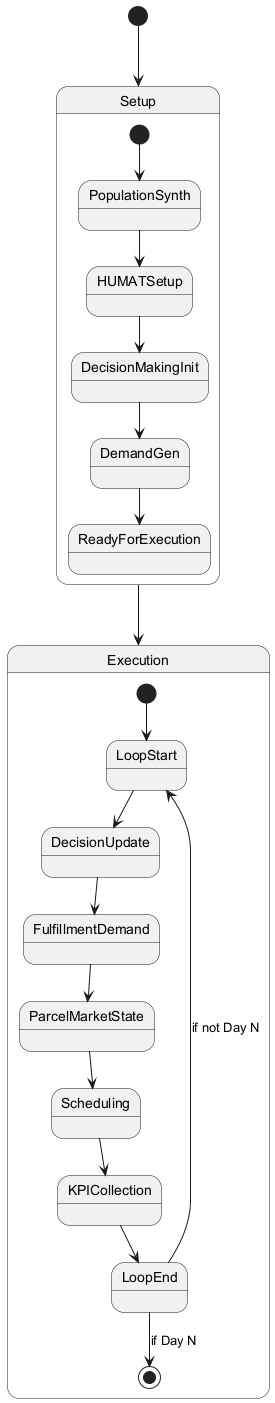

The diagram above was rendered by PlantUML. Its source (embedded in the PNG):
@startuml

[*] --> Setup

state Setup {
  [*] --> PopulationSynth
  PopulationSynth --> HUMATSetup
  HUMATSetup --> DecisionMakingInit
  DecisionMakingInit --> DemandGen
  DemandGen --> ReadyForExecution
}

state Execution {
  [*] --> LoopStart
  LoopStart --> DecisionUpdate
  DecisionUpdate --> FulfillmentDemand
  FulfillmentDemand --> ParcelMarketState
  ParcelMarketState --> Scheduling
  Scheduling --> KPICollection
  KPICollection --> LoopEnd
  LoopEnd --> LoopStart : if not Day N
  LoopEnd --> [*] : if Day N
}

Setup --> Execution

@enduml